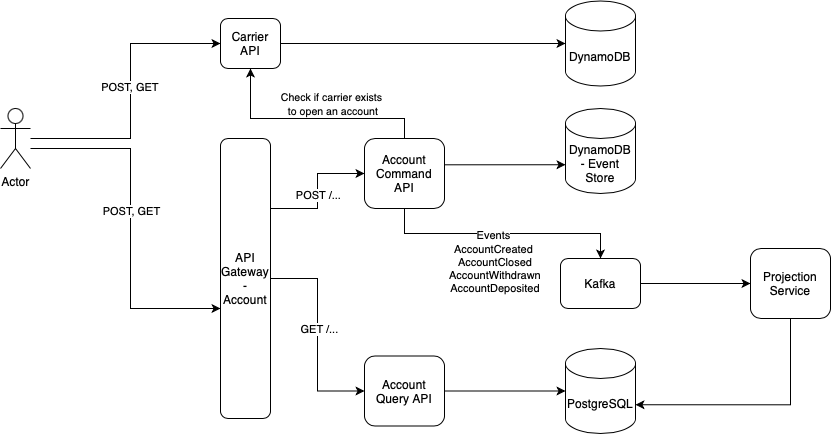

The diagram above was exported from draw.io. Its source (the exported page's mxGraphModel, read from the mxfile embedded in the PNG):
<mxGraphModel dx="1072" dy="762" grid="1" gridSize="10" guides="1" tooltips="1" connect="1" arrows="1" fold="1" page="1" pageScale="1" pageWidth="827" pageHeight="1169" math="0" shadow="0">
  <root>
    <mxCell id="0" />
    <mxCell id="1" parent="0" />
    <mxCell id="Z5LykHwwCL9hx2aOwBv4-4" style="edgeStyle=orthogonalEdgeStyle;rounded=0;orthogonalLoop=1;jettySize=auto;html=1;entryX=0;entryY=0.5;entryDx=0;entryDy=0;" parent="1" source="Z5LykHwwCL9hx2aOwBv4-1" target="Z5LykHwwCL9hx2aOwBv4-3" edge="1">
      <mxGeometry relative="1" as="geometry">
        <Array as="points">
          <mxPoint x="180" y="250" />
          <mxPoint x="180" y="155" />
        </Array>
      </mxGeometry>
    </mxCell>
    <mxCell id="SCo2e_mk3Nksv6M9YGbo-1" value="POST, GET&amp;nbsp;" style="edgeLabel;html=1;align=center;verticalAlign=middle;resizable=0;points=[];" vertex="1" connectable="0" parent="Z5LykHwwCL9hx2aOwBv4-4">
      <mxGeometry x="0.0666" relative="1" as="geometry">
        <mxPoint as="offset" />
      </mxGeometry>
    </mxCell>
    <mxCell id="Z5LykHwwCL9hx2aOwBv4-25" style="edgeStyle=orthogonalEdgeStyle;rounded=0;orthogonalLoop=1;jettySize=auto;html=1;" parent="1" source="Z5LykHwwCL9hx2aOwBv4-1" target="Z5LykHwwCL9hx2aOwBv4-2" edge="1">
      <mxGeometry relative="1" as="geometry">
        <Array as="points">
          <mxPoint x="180" y="260" />
          <mxPoint x="180" y="420" />
        </Array>
      </mxGeometry>
    </mxCell>
    <mxCell id="SCo2e_mk3Nksv6M9YGbo-2" value="&lt;span style=&quot;caret-color: rgba(0, 0, 0, 0); color: rgba(0, 0, 0, 0); font-family: monospace; font-size: 0px; text-align: start; background-color: rgb(251, 251, 251);&quot;&gt;%3CmxGraphModel%3E%3Croot%3E%3CmxCell%20id%3D%220%22%2F%3E%3CmxCell%20id%3D%221%22%20parent%3D%220%22%2F%3E%3CmxCell%20id%3D%222%22%20value%3D%22POST%2C%20GET%26amp%3Bnbsp%3B%22%20style%3D%22edgeLabel%3Bhtml%3D1%3Balign%3Dcenter%3BverticalAlign%3Dmiddle%3Bresizable%3D0%3Bpoints%3D%5B%5D%3B%22%20vertex%3D%221%22%20connectable%3D%220%22%20parent%3D%221%22%3E%3CmxGeometry%20x%3D%22180%22%20y%3D%22198%22%20as%3D%22geometry%22%2F%3E%3C%2FmxCell%3E%3C%2Froot%3E%3C%2FmxGraphModel%3E&lt;/span&gt;&lt;span style=&quot;caret-color: rgba(0, 0, 0, 0); color: rgba(0, 0, 0, 0); font-family: monospace; font-size: 0px; text-align: start; background-color: rgb(251, 251, 251);&quot;&gt;%3CmxGraphModel%3E%3Croot%3E%3CmxCell%20id%3D%220%22%2F%3E%3CmxCell%20id%3D%221%22%20parent%3D%220%22%2F%3E%3CmxCell%20id%3D%222%22%20value%3D%22POST%2C%20GET%26amp%3Bnbsp%3B%22%20style%3D%22edgeLabel%3Bhtml%3D1%3Balign%3Dcenter%3BverticalAlign%3Dmiddle%3Bresizable%3D0%3Bpoints%3D%5B%5D%3B%22%20vertex%3D%221%22%20connectable%3D%220%22%20parent%3D%221%22%3E%3CmxGeometry%20x%3D%22180%22%20y%3D%22198%22%20as%3D%22geometry%22%2F%3E%3C%2FmxCell%3E%3C%2Froot%3E%3C%2FmxGraphModel%3E&lt;/span&gt;" style="edgeLabel;html=1;align=center;verticalAlign=middle;resizable=0;points=[];" vertex="1" connectable="0" parent="Z5LykHwwCL9hx2aOwBv4-25">
      <mxGeometry x="0.0857" relative="1" as="geometry">
        <mxPoint as="offset" />
      </mxGeometry>
    </mxCell>
    <mxCell id="SCo2e_mk3Nksv6M9YGbo-3" value="POST, GET" style="edgeLabel;html=1;align=center;verticalAlign=middle;resizable=0;points=[];" vertex="1" connectable="0" parent="Z5LykHwwCL9hx2aOwBv4-25">
      <mxGeometry x="-0.0743" y="-5" relative="1" as="geometry">
        <mxPoint x="5" as="offset" />
      </mxGeometry>
    </mxCell>
    <mxCell id="Z5LykHwwCL9hx2aOwBv4-1" value="Actor" style="shape=umlActor;verticalLabelPosition=bottom;verticalAlign=top;html=1;outlineConnect=0;" parent="1" vertex="1">
      <mxGeometry x="50" y="220" width="30" height="60" as="geometry" />
    </mxCell>
    <mxCell id="Z5LykHwwCL9hx2aOwBv4-21" style="edgeStyle=orthogonalEdgeStyle;rounded=0;orthogonalLoop=1;jettySize=auto;html=1;exitX=1;exitY=0.25;exitDx=0;exitDy=0;entryX=0;entryY=0.5;entryDx=0;entryDy=0;" parent="1" source="Z5LykHwwCL9hx2aOwBv4-2" target="Z5LykHwwCL9hx2aOwBv4-9" edge="1">
      <mxGeometry relative="1" as="geometry" />
    </mxCell>
    <mxCell id="Z5LykHwwCL9hx2aOwBv4-24" value="POST /..." style="edgeLabel;html=1;align=center;verticalAlign=middle;resizable=0;points=[];" parent="Z5LykHwwCL9hx2aOwBv4-21" connectable="0" vertex="1">
      <mxGeometry x="-0.0543" relative="1" as="geometry">
        <mxPoint as="offset" />
      </mxGeometry>
    </mxCell>
    <mxCell id="Z5LykHwwCL9hx2aOwBv4-22" style="edgeStyle=orthogonalEdgeStyle;rounded=0;orthogonalLoop=1;jettySize=auto;html=1;exitX=1;exitY=0.5;exitDx=0;exitDy=0;entryX=0;entryY=0.5;entryDx=0;entryDy=0;" parent="1" source="Z5LykHwwCL9hx2aOwBv4-2" target="Z5LykHwwCL9hx2aOwBv4-10" edge="1">
      <mxGeometry relative="1" as="geometry" />
    </mxCell>
    <mxCell id="Z5LykHwwCL9hx2aOwBv4-23" value="GET /..." style="edgeLabel;html=1;align=center;verticalAlign=middle;resizable=0;points=[];" parent="Z5LykHwwCL9hx2aOwBv4-22" connectable="0" vertex="1">
      <mxGeometry x="-0.0605" y="1" relative="1" as="geometry">
        <mxPoint as="offset" />
      </mxGeometry>
    </mxCell>
    <mxCell id="Z5LykHwwCL9hx2aOwBv4-2" value="API Gateway - Account" style="rounded=1;whiteSpace=wrap;html=1;" parent="1" vertex="1">
      <mxGeometry x="270" y="250" width="50" height="280" as="geometry" />
    </mxCell>
    <mxCell id="Z5LykHwwCL9hx2aOwBv4-3" value="Carrier API" style="rounded=1;whiteSpace=wrap;html=1;" parent="1" vertex="1">
      <mxGeometry x="270" y="130" width="60" height="50" as="geometry" />
    </mxCell>
    <mxCell id="Z5LykHwwCL9hx2aOwBv4-5" value="DynamoDB" style="shape=cylinder3;whiteSpace=wrap;html=1;boundedLbl=1;backgroundOutline=1;size=15;" parent="1" vertex="1">
      <mxGeometry x="615" y="112.5" width="70" height="85" as="geometry" />
    </mxCell>
    <mxCell id="Z5LykHwwCL9hx2aOwBv4-6" style="edgeStyle=orthogonalEdgeStyle;rounded=0;orthogonalLoop=1;jettySize=auto;html=1;exitX=1;exitY=0.5;exitDx=0;exitDy=0;entryX=0;entryY=0.5;entryDx=0;entryDy=0;entryPerimeter=0;" parent="1" source="Z5LykHwwCL9hx2aOwBv4-3" target="Z5LykHwwCL9hx2aOwBv4-5" edge="1">
      <mxGeometry relative="1" as="geometry" />
    </mxCell>
    <mxCell id="Z5LykHwwCL9hx2aOwBv4-26" style="edgeStyle=orthogonalEdgeStyle;rounded=0;orthogonalLoop=1;jettySize=auto;html=1;exitX=0.5;exitY=1;exitDx=0;exitDy=0;" parent="1" source="Z5LykHwwCL9hx2aOwBv4-9" target="Z5LykHwwCL9hx2aOwBv4-14" edge="1">
      <mxGeometry relative="1" as="geometry" />
    </mxCell>
    <mxCell id="Z5LykHwwCL9hx2aOwBv4-27" value="Events" style="edgeLabel;html=1;align=center;verticalAlign=middle;resizable=0;points=[];" parent="Z5LykHwwCL9hx2aOwBv4-26" connectable="0" vertex="1">
      <mxGeometry x="-0.2281" y="-1" relative="1" as="geometry">
        <mxPoint x="18" as="offset" />
      </mxGeometry>
    </mxCell>
    <mxCell id="Z5LykHwwCL9hx2aOwBv4-29" style="edgeStyle=orthogonalEdgeStyle;rounded=0;orthogonalLoop=1;jettySize=auto;html=1;entryX=0.5;entryY=1;entryDx=0;entryDy=0;" parent="1" source="Z5LykHwwCL9hx2aOwBv4-9" target="Z5LykHwwCL9hx2aOwBv4-3" edge="1">
      <mxGeometry relative="1" as="geometry">
        <Array as="points">
          <mxPoint x="454" y="230" />
          <mxPoint x="300" y="230" />
        </Array>
      </mxGeometry>
    </mxCell>
    <mxCell id="Z5LykHwwCL9hx2aOwBv4-9" value="Account Command API" style="rounded=1;whiteSpace=wrap;html=1;" parent="1" vertex="1">
      <mxGeometry x="414" y="250" width="80" height="70" as="geometry" />
    </mxCell>
    <mxCell id="Z5LykHwwCL9hx2aOwBv4-19" style="edgeStyle=orthogonalEdgeStyle;rounded=0;orthogonalLoop=1;jettySize=auto;html=1;exitX=1;exitY=0.5;exitDx=0;exitDy=0;" parent="1" source="Z5LykHwwCL9hx2aOwBv4-10" target="Z5LykHwwCL9hx2aOwBv4-16" edge="1">
      <mxGeometry relative="1" as="geometry" />
    </mxCell>
    <mxCell id="Z5LykHwwCL9hx2aOwBv4-10" value="Account Query API" style="rounded=1;whiteSpace=wrap;html=1;" parent="1" vertex="1">
      <mxGeometry x="414" y="467.5" width="80" height="70" as="geometry" />
    </mxCell>
    <mxCell id="Z5LykHwwCL9hx2aOwBv4-11" value="Projection Service" style="rounded=1;whiteSpace=wrap;html=1;" parent="1" vertex="1">
      <mxGeometry x="800" y="360" width="80" height="70" as="geometry" />
    </mxCell>
    <mxCell id="Z5LykHwwCL9hx2aOwBv4-12" value="DynamoDB - Event Store" style="shape=cylinder3;whiteSpace=wrap;html=1;boundedLbl=1;backgroundOutline=1;size=15;" parent="1" vertex="1">
      <mxGeometry x="615" y="220" width="70" height="85" as="geometry" />
    </mxCell>
    <mxCell id="Z5LykHwwCL9hx2aOwBv4-13" style="edgeStyle=orthogonalEdgeStyle;rounded=0;orthogonalLoop=1;jettySize=auto;html=1;exitX=1;exitY=0.5;exitDx=0;exitDy=0;entryX=0;entryY=0;entryDx=0;entryDy=56.25;entryPerimeter=0;" parent="1" source="Z5LykHwwCL9hx2aOwBv4-9" target="Z5LykHwwCL9hx2aOwBv4-12" edge="1">
      <mxGeometry relative="1" as="geometry">
        <Array as="points">
          <mxPoint x="494" y="276" />
        </Array>
      </mxGeometry>
    </mxCell>
    <mxCell id="Z5LykHwwCL9hx2aOwBv4-17" style="edgeStyle=orthogonalEdgeStyle;rounded=0;orthogonalLoop=1;jettySize=auto;html=1;exitX=1;exitY=0.5;exitDx=0;exitDy=0;entryX=0;entryY=0.5;entryDx=0;entryDy=0;" parent="1" source="Z5LykHwwCL9hx2aOwBv4-14" target="Z5LykHwwCL9hx2aOwBv4-11" edge="1">
      <mxGeometry relative="1" as="geometry" />
    </mxCell>
    <mxCell id="Z5LykHwwCL9hx2aOwBv4-14" value="Kafka" style="rounded=1;whiteSpace=wrap;html=1;" parent="1" vertex="1">
      <mxGeometry x="610" y="370" width="80" height="50" as="geometry" />
    </mxCell>
    <mxCell id="Z5LykHwwCL9hx2aOwBv4-16" value="PostgreSQL" style="shape=cylinder3;whiteSpace=wrap;html=1;boundedLbl=1;backgroundOutline=1;size=15;" parent="1" vertex="1">
      <mxGeometry x="615" y="460" width="70" height="85" as="geometry" />
    </mxCell>
    <mxCell id="Z5LykHwwCL9hx2aOwBv4-18" style="edgeStyle=orthogonalEdgeStyle;rounded=0;orthogonalLoop=1;jettySize=auto;html=1;exitX=0.5;exitY=1;exitDx=0;exitDy=0;entryX=1;entryY=0;entryDx=0;entryDy=56.25;entryPerimeter=0;" parent="1" source="Z5LykHwwCL9hx2aOwBv4-11" target="Z5LykHwwCL9hx2aOwBv4-16" edge="1">
      <mxGeometry relative="1" as="geometry" />
    </mxCell>
    <mxCell id="Z5LykHwwCL9hx2aOwBv4-31" value="&lt;span style=&quot;caret-color: rgb(0, 0, 0); color: rgb(0, 0, 0); font-family: Helvetica; font-size: 10.588235px; font-style: normal; font-variant-caps: normal; font-weight: 400; letter-spacing: normal; orphans: auto; text-align: center; text-indent: 0px; text-transform: none; white-space: nowrap; widows: auto; word-spacing: 0px; -webkit-text-stroke-width: 0px; background-color: rgb(255, 255, 255); text-decoration: none; display: inline !important; float: none;&quot;&gt;Check if carrier exists&amp;nbsp;&lt;/span&gt;&lt;div&gt;&lt;span style=&quot;caret-color: rgb(0, 0, 0); color: rgb(0, 0, 0); font-family: Helvetica; font-size: 10.588235px; font-style: normal; font-variant-caps: normal; font-weight: 400; letter-spacing: normal; orphans: auto; text-align: center; text-indent: 0px; text-transform: none; white-space: nowrap; widows: auto; word-spacing: 0px; -webkit-text-stroke-width: 0px; background-color: rgb(255, 255, 255); text-decoration: none; display: inline !important; float: none;&quot;&gt;to open an account&lt;/span&gt;&lt;/div&gt;" style="text;html=1;align=center;verticalAlign=middle;whiteSpace=wrap;rounded=0;" parent="1" vertex="1">
      <mxGeometry x="330" y="200" width="106" height="30" as="geometry" />
    </mxCell>
    <mxCell id="Z5LykHwwCL9hx2aOwBv4-32" value="&lt;font style=&quot;font-size: 11px;&quot;&gt;AccountCreated&amp;nbsp;&lt;/font&gt;&lt;div style=&quot;font-size: 11px;&quot;&gt;&lt;font style=&quot;font-size: 11px;&quot;&gt;AccountClosed&lt;/font&gt;&lt;/div&gt;&lt;div style=&quot;font-size: 11px;&quot;&gt;&lt;font style=&quot;font-size: 11px;&quot;&gt;AccountWithdrawn&lt;br&gt;&lt;/font&gt;&lt;/div&gt;&lt;div style=&quot;font-size: 11px;&quot;&gt;&lt;font style=&quot;font-size: 11px;&quot;&gt;AccountDeposited&lt;/font&gt;&lt;br&gt;&lt;/div&gt;" style="text;html=1;align=center;verticalAlign=middle;whiteSpace=wrap;rounded=0;" parent="1" vertex="1">
      <mxGeometry x="475" y="365" width="140" height="30" as="geometry" />
    </mxCell>
  </root>
</mxGraphModel>